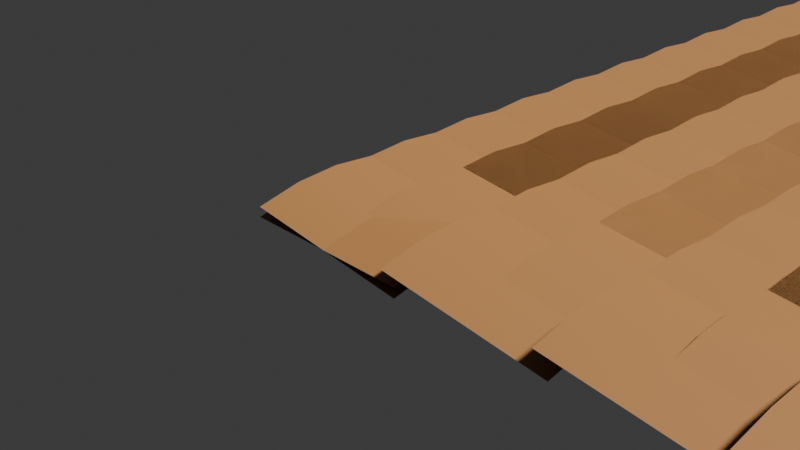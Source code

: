# Source: 4_2_GeometryNodesPractice3_July28th2024_staggeredTileGrid.blend  (saved by Blender 4.2.66; exported with 4.5.12 LTS)
import bpy
from mathutils import Matrix  # noqa: F401  (used for matrix-valued properties, if any)

bpy.ops.wm.read_factory_settings(use_empty=True)
scene = bpy.context.scene
scene.name = 'Scene'

# ---- collections
col_collection = bpy.data.collections.new('Collection'); scene.collection.children.link(col_collection)

# ---- materials (node trees are filled in below, after node groups)
mat_material_001 = bpy.data.materials.new('Material.001')

# ---- node groups
ng_staggeredgrid = bpy.data.node_groups.new('StaggeredGrid', 'GeometryNodeTree')
_s = ng_staggeredgrid.interface.new_socket(name='Points', in_out='OUTPUT', socket_type='NodeSocketGeometry')
_s = ng_staggeredgrid.interface.new_socket(name='Count', in_out='INPUT', socket_type='NodeSocketInt')
_s.default_value = 10
_s.min_value = 1
_s.max_value = 10000
_s = ng_staggeredgrid.interface.new_socket(name='Start Location', in_out='INPUT', socket_type='NodeSocketVector')
_s.subtype = 'TRANSLATION'
_s = ng_staggeredgrid.interface.new_socket(name='Offset', in_out='INPUT', socket_type='NodeSocketVector')
_s.subtype = 'TRANSLATION'
_s.default_value = (0.0, 1.0, 0.0)
_s = ng_staggeredgrid.interface.new_socket(name='Count', in_out='INPUT', socket_type='NodeSocketInt')
_s.default_value = 10
_s.min_value = 1
_s.max_value = 10000
_s = ng_staggeredgrid.interface.new_socket(name='Start Location', in_out='INPUT', socket_type='NodeSocketVector')
_s.subtype = 'TRANSLATION'
_s = ng_staggeredgrid.interface.new_socket(name='Offset', in_out='INPUT', socket_type='NodeSocketVector')
_s.subtype = 'TRANSLATION'
_s.default_value = (1.8, 0.0, 0.0)
_s = ng_staggeredgrid.interface.new_socket(name='Offset', in_out='INPUT', socket_type='NodeSocketVector')
_s.subtype = 'TRANSLATION'
_s.default_value = (0.9, 0.5, 0.0)
_N = ng_staggeredgrid.nodes; _L = ng_staggeredgrid.links
n0 = _N.new('NodeGroupOutput'); n0.name = 'Group Output'; n0.location = (766, 0)
n1 = _N.new('NodeGroupInput'); n1.name = 'Group Input'; n1.location = (-776, 0)
n2 = _N.new('GeometryNodeMeshLine'); n2.name = 'Mesh Line'; n2.location = (-576, -20)
n3 = _N.new('GeometryNodeDuplicateElements'); n3.name = 'Duplicate Elements'; n3.location = (-362, -152)
n3.domain = 'EDGE'
n4 = _N.new('GeometryNodeJoinGeometry'); n4.name = 'Join Geometry'; n4.location = (68, -100)
n5 = _N.new('GeometryNodeSetPosition'); n5.name = 'Set Position'; n5.location = (-139, -187)
n6 = _N.new('GeometryNodeInstanceOnPoints'); n6.name = 'Instance on Points'; n6.location = (331, -77)
n7 = _N.new('GeometryNodeMeshLine'); n7.name = 'Mesh Line.001'; n7.location = (-82, 187)
n8 = _N.new('GeometryNodeMeshToPoints'); n8.name = 'Mesh to Points'; n8.location = (576, -75)
n9 = _N.new('NodeGroupInput'); n9.name = 'Group Input.001'; n9.location = (-365, 152)
n10 = _N.new('NodeGroupInput'); n10.name = 'Group Input.002'; n10.location = (-479, -378)
_L.new(n7.outputs[0], n6.inputs[0])
_L.new(n2.outputs[0], n3.inputs[0])
_L.new(n5.outputs[0], n4.inputs[0])
_L.new(n4.outputs[0], n6.inputs[2])
_L.new(n3.outputs[0], n5.inputs[0])
_L.new(n6.outputs[0], n8.inputs[0])
_L.new(n2.outputs[0], n4.inputs[0])
_L.new(n8.outputs[0], n0.inputs[0])
_L.new(n1.outputs[0], n2.inputs[0])
_L.new(n1.outputs[1], n2.inputs[2])
_L.new(n1.outputs[2], n2.inputs[3])
_L.new(n9.outputs[3], n7.inputs[0])
_L.new(n9.outputs[4], n7.inputs[2])
_L.new(n9.outputs[5], n7.inputs[3])
_L.new(n10.outputs[6], n5.inputs[3])
n0.is_active_output = True
ng_staggeredtilegrid = bpy.data.node_groups.new('StaggeredTileGrid', 'GeometryNodeTree')
_s = ng_staggeredtilegrid.interface.new_socket(name='Geometry', in_out='OUTPUT', socket_type='NodeSocketGeometry')
_s = ng_staggeredtilegrid.interface.new_socket(name='Geometry', in_out='INPUT', socket_type='NodeSocketGeometry')
_s = ng_staggeredtilegrid.interface.new_socket(name='Count', in_out='INPUT', socket_type='NodeSocketInt')
_s.default_value = 10
_s.min_value = 1
_s.max_value = 10000
_s = ng_staggeredtilegrid.interface.new_socket(name='Start Location', in_out='INPUT', socket_type='NodeSocketVector')
_s.subtype = 'TRANSLATION'
_s = ng_staggeredtilegrid.interface.new_socket(name='Offset', in_out='INPUT', socket_type='NodeSocketVector')
_s.subtype = 'TRANSLATION'
_s.default_value = (0.0, 1.0, 0.0)
_s = ng_staggeredtilegrid.interface.new_socket(name='Count', in_out='INPUT', socket_type='NodeSocketInt')
_s.default_value = 10
_s.min_value = 1
_s.max_value = 10000
_s = ng_staggeredtilegrid.interface.new_socket(name='Start Location', in_out='INPUT', socket_type='NodeSocketVector')
_s.subtype = 'TRANSLATION'
_s = ng_staggeredtilegrid.interface.new_socket(name='Offset', in_out='INPUT', socket_type='NodeSocketVector')
_s.subtype = 'TRANSLATION'
_s.default_value = (1.8, 0.0, 0.0)
_s = ng_staggeredtilegrid.interface.new_socket(name='Offset', in_out='INPUT', socket_type='NodeSocketVector')
_s.subtype = 'TRANSLATION'
_s.default_value = (0.9, 0.5, 0.0)
_s = ng_staggeredtilegrid.interface.new_socket(name='Object', in_out='INPUT', socket_type='NodeSocketObject')
_s.default_value = None
_s = ng_staggeredtilegrid.interface.new_socket(name='Rotation', in_out='INPUT', socket_type='NodeSocketRotation')
_s.default_value = (0.0, 0.1169, 0.0)
_s = ng_staggeredtilegrid.interface.new_socket(name='Scale', in_out='INPUT', socket_type='NodeSocketVector')
_s.subtype = 'XYZ'
_s.default_value = (1.0, 1.0, 1.0)
ng_staggeredtilegrid.is_modifier = True
# nodes of 'StaggeredTileGrid' reference scene objects; filled in after objects exist

# ---- material node trees
mat_material_001.use_nodes = True; mat_material_001.node_tree.nodes.clear()
_N = mat_material_001.node_tree.nodes; _L = mat_material_001.node_tree.links
n0 = _N.new('ShaderNodeBsdfPrincipled'); n0.name = 'Principled BSDF'; n0.location = (10, 300)
n0.inputs[0].default_value = (0.2766, 0.125, 0.03833, 1.0)
n1 = _N.new('ShaderNodeOutputMaterial'); n1.name = 'Material Output'; n1.location = (300, 300)
_L.new(n0.outputs[0], n1.inputs[0])
n1.is_active_output = True

# ---- world
world_world = bpy.data.worlds.new('World'); scene.world = world_world
world_world.use_nodes = True; world_world.node_tree.nodes.clear()
_N = world_world.node_tree.nodes; _L = world_world.node_tree.links
n0 = _N.new('ShaderNodeOutputWorld'); n0.name = 'World Output'; n0.location = (300, 300)
n1 = _N.new('ShaderNodeBackground'); n1.name = 'Background'; n1.location = (10, 300)
n1.inputs[0].default_value = (0.05088, 0.05088, 0.05088, 1.0)
_L.new(n1.outputs[0], n0.inputs[0])
n0.is_active_output = True
world_world.color = (0.05088, 0.05088, 0.05088)
world_world.sun_shadow_jitter_overblur = 0.0

# ---- cameras
cam_camera = bpy.data.cameras.new('Camera')
cam_camera.clip_end = 100.0
cam_camera.ortho_scale = 7.314

# ---- lights
light_light = bpy.data.lights.new('Light', 'SUN')
light_light.angle = 0.1993
light_light.energy = 7.0
light_light.shadow_soft_size = 0.1
light_light.shadow_cascade_max_distance = 1000.0

# ---- meshes
me_plane = bpy.data.meshes.new('Plane')
me_plane.from_pydata([(-1.0, -1.0, 0.0), (1.0, -1.0, 0.0), (-1.0, 1.0, 0.0), (1.0, 1.0, 0.0)], [], [(0, 1, 3, 2)])
_uv = me_plane.uv_layers.new(name='UVMap')
_uv.uv.foreach_set('vector', [0.0, 0.0, 1.0, 0.0, 1.0, 1.0, 0.0, 1.0])
me_plane.update()
me_plane_001 = bpy.data.meshes.new('Plane.001')
me_plane_001.from_pydata([(-1.0, -1.0, 0.0), (1.0, -1.0, 0.0), (-1.0, 1.0, 0.0), (1.0, 1.0, 0.0), (-1.0, 0.0, 0.1701), (0.0, -1.0, 0.0), (1.0, 0.0, 0.1701), (0.0, 1.0, 0.0), (0.0, 0.0, 0.1701), (-1.0, -0.5, 0.1286), (0.5, -1.0, 0.0), (1.0, 0.5, 0.1286), (-0.5, 1.0, 0.0), (-1.0, 0.5, 0.1286), (-0.5, -1.0, 0.0), (1.0, -0.5, 0.1286), (0.5, 1.0, 0.0), (0.0, 0.5, 0.1286), (0.0, -0.5, 0.1286), (-0.5, 0.0, 0.1701), (0.5, 0.0, 0.1701), (0.5, -0.5, 0.1286), (-0.5, -0.5, 0.1286), (-0.5, 0.5, 0.1286), (0.5, 0.5, 0.1286)], [], [(24, 11, 3, 16), (23, 17, 7, 12), (22, 18, 8, 19), (21, 15, 6, 20), (18, 21, 20, 8), (5, 10, 21, 18), (10, 1, 15, 21), (9, 22, 19, 4), (0, 14, 22, 9), (14, 5, 18, 22), (13, 23, 12, 2), (4, 19, 23, 13), (19, 8, 17, 23), (17, 24, 16, 7), (8, 20, 24, 17), (20, 6, 11, 24)])
me_plane_001.polygons.foreach_set('use_smooth', [True] * 16)
_uv = me_plane_001.uv_layers.new(name='UVMap')
_uv.uv.foreach_set('vector', [0.75, 0.75, 1.0, 0.75, 1.0, 1.0, 0.75, 1.0, 0.25, 0.75, 0.5, 0.75, 0.5, 1.0, 0.25, 1.0, 0.25, 0.25, 0.5, 0.25, 0.5, 0.5, 0.25, 0.5, 0.75, 0.25, 1.0, 0.25, 1.0, 0.5, 0.75, 0.5, 0.5, 0.25, 0.75, 0.25, 0.75, 0.5, 0.5, 0.5, 0.5, 0.0, 0.75, 0.0, 0.75, 0.25, 0.5, 0.25, 0.75, 0.0, 1.0, 0.0, 1.0, 0.25, 0.75, 0.25, 0.0, 0.25, 0.25, 0.25, 0.25, 0.5, 0.0, 0.5, 0.0, 0.0, 0.25, 0.0, 0.25, 0.25, 0.0, 0.25, 0.25, 0.0, 0.5, 0.0, 0.5, 0.25, 0.25, 0.25, 0.0, 0.75, 0.25, 0.75, 0.25, 1.0, 0.0, 1.0, 0.0, 0.5, 0.25, 0.5, 0.25, 0.75, 0.0, 0.75, 0.25, 0.5, 0.5, 0.5, 0.5, 0.75, 0.25, 0.75, 0.5, 0.75, 0.75, 0.75, 0.75, 1.0, 0.5, 1.0, 0.5, 0.5, 0.75, 0.5, 0.75, 0.75, 0.5, 0.75, 0.75, 0.5, 1.0, 0.5, 1.0, 0.75, 0.75, 0.75])
me_plane_001.materials.append(mat_material_001)
me_plane_001.update()

# ---- objects
ob_light = bpy.data.objects.new('Light', light_light)
ob_camera_lifeisvaluable = bpy.data.objects.new('Camera_LifeIsValuable', cam_camera)
ob_plane = bpy.data.objects.new('Plane', me_plane)
ob_tile = bpy.data.objects.new('Tile', me_plane_001)
_N = ng_staggeredtilegrid.nodes; _L = ng_staggeredtilegrid.links
n0 = _N.new('NodeGroupInput'); n0.name = 'Group Input'; n0.location = (-707, -35)
n1 = _N.new('NodeGroupOutput'); n1.name = 'Group Output'; n1.location = (664, -36)
n2 = _N.new('GeometryNodeGroup'); n2.name = 'Group'; n2.location = (-252, -35)
n2.node_tree = ng_staggeredgrid
n3 = _N.new('GeometryNodeInstanceOnPoints'); n3.name = 'Instance on Points'; n3.location = (270, -5)
n4 = _N.new('GeometryNodeObjectInfo'); n4.name = 'Object Info'; n4.location = (-93, -201)
_L.new(n3.outputs[0], n1.inputs[0])
_L.new(n2.outputs[0], n3.inputs[0])
_L.new(n4.outputs[4], n3.inputs[2])
_L.new(n0.outputs[1], n2.inputs[0])
_L.new(n0.outputs[2], n2.inputs[1])
_L.new(n0.outputs[3], n2.inputs[2])
_L.new(n0.outputs[4], n2.inputs[3])
_L.new(n0.outputs[5], n2.inputs[4])
_L.new(n0.outputs[6], n2.inputs[5])
_L.new(n0.outputs[7], n2.inputs[6])
_L.new(n0.outputs[8], n4.inputs[0])
_L.new(n0.outputs[9], n3.inputs[5])
_L.new(n0.outputs[10], n3.inputs[6])
n1.is_active_output = True

# ---- transforms, parenting, visibility, modifiers, constraints
ob_light.location = (4.076, 1.005, 5.904)
ob_light.rotation_euler = (0.6503, 0.05522, 1.866)
ob_light.lock_rotations_4d = False
ob_light.empty_display_type = 'ARROWS'
ob_light.color = (0.0, 0.0, 0.0, 0.0)
ob_light.lineart.crease_threshold = 0.0
ob_camera_lifeisvaluable.location = (7.359, -6.926, 4.958)
ob_camera_lifeisvaluable.rotation_euler = (1.109, 0.0, 0.8149)
ob_camera_lifeisvaluable.lock_rotations_4d = False
ob_camera_lifeisvaluable.empty_display_type = 'ARROWS'
ob_camera_lifeisvaluable.color = (0.0, 0.0, 0.0, 0.0)
ob_camera_lifeisvaluable.display_type = 'WIRE'
ob_camera_lifeisvaluable.lineart.crease_threshold = 0.0
ob_plane.location = (0.0, 0.0, 0.0)
_m = ob_plane.modifiers.new('GeometryNodes', 'NODES')
_m.node_group = ng_staggeredtilegrid
_gi = [s.identifier for s in ng_staggeredtilegrid.interface.items_tree if s.item_type == 'SOCKET' and s.in_out == 'INPUT']
_m[_gi[1]] = 27  # Count
_m[_gi[8]] = ob_tile  # Object
ob_tile.location = (0.0, 0.0, 0.0)

# ---- collection membership
col_collection.objects.link(ob_light)
col_collection.objects.link(ob_camera_lifeisvaluable)
col_collection.objects.link(ob_plane)
col_collection.objects.link(ob_tile)

# ---- scene / render settings (as saved in the file)
scene.camera = ob_camera_lifeisvaluable
scene.frame_start = 1; scene.frame_end = 250; scene.frame_set(1)
scene.render.engine = 'BLENDER_EEVEE_NEXT'
scene.render.image_settings.file_format = 'FFMPEG'
scene.render.image_settings.color_mode = 'RGB'
bpy.context.view_layer.update()
